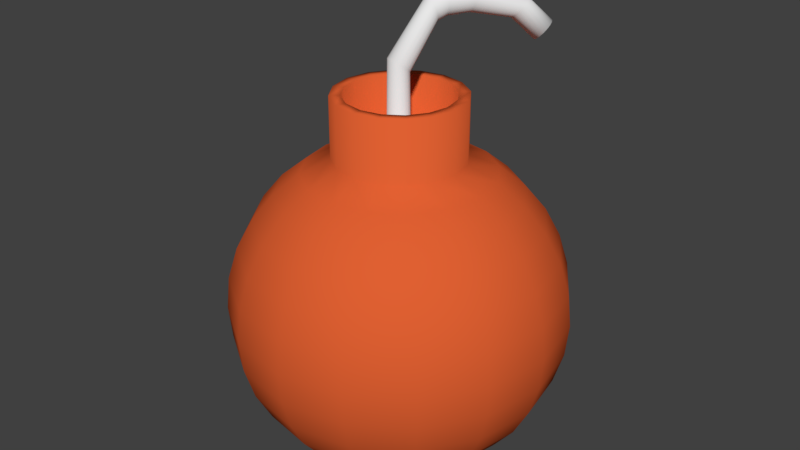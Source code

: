 # Source: Explosive.blend  (saved by Blender 2.78.0; exported with 4.5.12 LTS)
import bpy
from mathutils import Matrix  # noqa: F401  (used for matrix-valued properties, if any)

bpy.ops.wm.read_factory_settings(use_empty=True)
scene = bpy.context.scene
scene.name = 'Scene'

# ---- collections
col_collection_1 = bpy.data.collections.new('Collection 1'); scene.collection.children.link(col_collection_1)

# ---- materials (node trees are filled in below, after node groups)
mat_terracotta_shell = bpy.data.materials.new('Terracotta Shell')
mat_terracotta_shell.alpha_threshold = 0.0
mat_terracotta_shell.use_transparent_shadow = False
mat_terracotta_shell.diffuse_color = (0.7357, 0.1163, 0.03161, 1.0)
mat_terracotta_shell.roughness = 0.5
mat_wick = bpy.data.materials.new('Wick')
mat_wick.alpha_threshold = 0.0
mat_wick.use_transparent_shadow = False
mat_wick.roughness = 0.5

# ---- material node trees

# ---- world
world_world = bpy.data.worlds.new('World'); scene.world = world_world
world_world.color = (0.05088, 0.05088, 0.05088)
world_world.use_sun_shadow = False
world_world.sun_shadow_jitter_overblur = 0.0
world_world.cycles.sampling_method = 'MANUAL'

# ---- meshes
me_sphere = bpy.data.meshes.new('Sphere')
me_sphere.from_pydata([(-4.191e-08, 0.6826, 1.62), (-4.191e-08, 0.991, 1.483), (-4.191e-08, 1.483, 0.991), (-4.191e-08, 1.648, 0.6826), (-4.191e-08, 1.784, 1.571e-07), (-4.191e-08, 1.648, -0.6826), (-4.191e-08, 1.483, -0.991), (-4.191e-08, 0.991, -1.483), (-4.191e-08, 0.6826, -1.451), (0.2612, 0.6307, 1.62), (0.3792, 0.9156, 1.483), (0.4827, 1.165, 1.261), (0.5676, 1.37, 0.991), (0.6307, 1.523, 0.6826), (0.6695, 1.616, 0.348), (0.6826, 1.648, 1.571e-07), (0.6695, 1.616, -0.348), (0.6307, 1.523, -0.6826), (0.5676, 1.37, -0.991), (0.4827, 1.165, -1.261), (0.3792, 0.9156, -1.483), (0.2612, 0.6307, -1.451), (0.1332, 0.3215, -1.451), (0.4827, 0.4827, 1.62), (0.7008, 0.7008, 1.483), (0.8919, 0.8919, 1.261), (1.049, 1.049, 0.991), (1.165, 1.165, 0.6826), (1.237, 1.237, 0.348), (1.261, 1.261, 1.571e-07), (1.237, 1.237, -0.348), (1.165, 1.165, -0.6826), (1.049, 1.049, -0.991), (0.8919, 0.8919, -1.261), (0.7008, 0.7008, -1.483), (0.4827, 0.4827, -1.451), (0.2461, 0.2461, -1.451), (0.6307, 0.2612, 1.62), (0.9156, 0.3792, 1.483), (1.165, 0.4827, 1.261), (1.37, 0.5676, 0.991), (1.523, 0.6307, 0.6826), (1.616, 0.6695, 0.348), (1.648, 0.6826, 1.571e-07), (1.616, 0.6695, -0.348), (1.523, 0.6307, -0.6826), (1.37, 0.5676, -0.991), (1.165, 0.4827, -1.261), (0.9156, 0.3792, -1.483), (0.6307, 0.2612, -1.451), (0.3215, 0.1332, -1.451), (0.6826, -5.232e-07, 1.62), (0.991, -5.232e-07, 1.483), (1.261, -5.498e-07, 1.261), (1.483, -5.764e-07, 0.991), (1.648, -5.232e-07, 0.6826), (1.75, -5.232e-07, 0.348), (1.784, -6.296e-07, 1.571e-07), (1.75, -5.232e-07, -0.348), (1.648, -6.296e-07, -0.6826), (1.483, -5.764e-07, -0.991), (1.261, -5.498e-07, -1.261), (0.991, -5.232e-07, -1.483), (0.6826, -5.498e-07, -1.451), (0.348, -4.568e-07, -1.451), (0.6307, -0.2612, 1.62), (0.9156, -0.3792, 1.483), (1.165, -0.4827, 1.261), (1.37, -0.5676, 0.991), (1.523, -0.6307, 0.6826), (1.616, -0.6695, 0.348), (1.648, -0.6826, 1.571e-07), (1.616, -0.6695, -0.348), (1.523, -0.6307, -0.6826), (1.37, -0.5676, -0.991), (1.165, -0.4827, -1.261), (0.9156, -0.3792, -1.483), (0.6307, -0.2612, -1.451), (0.3215, -0.1332, -1.451), (0.4827, -0.4827, 1.62), (0.7008, -0.7008, 1.483), (0.8919, -0.8919, 1.261), (1.049, -1.049, 0.991), (1.165, -1.165, 0.6826), (1.237, -1.237, 0.348), (1.261, -1.261, 1.571e-07), (1.237, -1.237, -0.348), (1.165, -1.165, -0.6826), (1.049, -1.049, -0.991), (0.8919, -0.8919, -1.261), (0.7008, -0.7008, -1.483), (0.4827, -0.4827, -1.451), (0.2461, -0.2461, -1.451), (0.2612, -0.6307, 1.62), (0.3792, -0.9156, 1.483), (0.4827, -1.165, 1.261), (0.5676, -1.37, 0.991), (0.6307, -1.523, 0.6826), (0.6695, -1.616, 0.348), (0.6826, -1.648, 1.571e-07), (0.6695, -1.616, -0.348), (0.6307, -1.523, -0.6826), (0.5676, -1.37, -0.991), (0.4827, -1.165, -1.261), (0.3792, -0.9156, -1.483), (0.2612, -0.6307, -1.451), (0.1332, -0.3215, -1.451), (-2.448e-07, -0.6826, 1.62), (-2.979e-07, -0.991, 1.483), (-1.916e-07, -1.261, 1.261), (-4.574e-07, -1.483, 0.991), (-4.042e-07, -1.648, 0.6826), (-2.979e-07, -1.75, 0.348), (-4.574e-07, -1.784, 1.571e-07), (-2.979e-07, -1.75, -0.348), (-5.106e-07, -1.648, -0.6826), (-4.574e-07, -1.483, -0.991), (-1.916e-07, -1.261, -1.261), (-3.245e-07, -0.991, -1.483), (-3.511e-07, -0.6826, -1.451), (-1.384e-07, -0.348, -1.451), (-0.2612, -0.6307, 1.62), (-0.3792, -0.9156, 1.483), (-0.4827, -1.165, 1.261), (-0.5676, -1.37, 0.991), (-0.6307, -1.523, 0.6826), (-0.6695, -1.616, 0.348), (-0.6826, -1.648, 1.571e-07), (-0.6695, -1.616, -0.348), (-0.6307, -1.523, -0.6826), (-0.5676, -1.37, -0.991), (-0.4827, -1.165, -1.261), (-0.3792, -0.9156, -1.483), (-0.2612, -0.6307, -1.451), (-0.1332, -0.3215, -1.451), (-4.191e-08, -4.223e-07, -1.451), (-0.4827, -0.4827, 1.62), (-0.7008, -0.7008, 1.483), (-0.8919, -0.8919, 1.261), (-1.049, -1.049, 0.991), (-1.165, -1.165, 0.6826), (-1.237, -1.237, 0.348), (-1.261, -1.261, 1.571e-07), (-1.237, -1.237, -0.348), (-1.165, -1.165, -0.6826), (-1.049, -1.049, -0.991), (-0.8919, -0.8919, -1.261), (-0.7008, -0.7008, -1.483), (-0.4827, -0.4827, -1.451), (-0.2461, -0.2461, -1.451), (-0.6307, -0.2612, 1.62), (-0.9156, -0.3792, 1.483), (-1.165, -0.4827, 1.261), (-1.37, -0.5676, 0.991), (-1.523, -0.6307, 0.6826), (-1.616, -0.6695, 0.348), (-1.648, -0.6826, 1.571e-07), (-1.616, -0.6695, -0.348), (-1.523, -0.6307, -0.6826), (-1.37, -0.5676, -0.991), (-1.165, -0.4827, -1.261), (-0.9156, -0.3792, -1.483), (-0.6307, -0.2612, -1.451), (-0.3215, -0.1332, -1.451), (-0.6826, -1.511e-07, 1.62), (-0.991, 3.494e-08, 1.483), (-1.261, 8.36e-09, 1.261), (-1.483, 3.273e-07, 0.991), (-1.648, 2.21e-07, 0.6826), (-1.75, 6.152e-08, 0.348), (-1.784, 2.742e-07, 1.571e-07), (-1.75, 6.152e-08, -0.348), (-1.648, 2.742e-07, -0.6826), (-1.483, 3.273e-07, -0.991), (-1.261, 8.36e-09, -1.261), (-0.991, 3.494e-08, -1.483), (-0.6826, -1.822e-08, -1.451), (-0.348, -3.106e-07, -1.451), (-0.6307, 0.2612, 1.62), (-0.9156, 0.3792, 1.483), (-1.165, 0.4827, 1.261), (-1.37, 0.5676, 0.991), (-1.523, 0.6307, 0.6826), (-1.616, 0.6695, 0.348), (-1.648, 0.6826, 1.571e-07), (-1.616, 0.6695, -0.348), (-1.523, 0.6307, -0.6826), (-1.37, 0.5676, -0.991), (-1.165, 0.4827, -1.261), (-0.9156, 0.3792, -1.483), (-0.6307, 0.2612, -1.451), (-0.3215, 0.1332, -1.451), (-0.4827, 0.4827, 1.62), (-0.7008, 0.7008, 1.483), (-0.8919, 0.8919, 1.261), (-1.049, 1.049, 0.991), (-1.165, 1.165, 0.6826), (-1.237, 1.237, 0.348), (-1.261, 1.261, 1.571e-07), (-1.237, 1.237, -0.348), (-1.165, 1.165, -0.6826), (-1.049, 1.049, -0.991), (-0.8919, 0.8919, -1.261), (-0.7008, 0.7008, -1.483), (-0.4827, 0.4827, -1.451), (-0.2461, 0.2461, -1.451), (-0.2612, 0.6307, 1.62), (-0.3792, 0.9156, 1.483), (-0.4827, 1.165, 1.261), (-0.5676, 1.37, 0.991), (-0.6307, 1.523, 0.6826), (-0.6695, 1.616, 0.348), (-0.6826, 1.648, 1.571e-07), (-0.6695, 1.616, -0.348), (-0.6307, 1.523, -0.6826), (-0.5676, 1.37, -0.991), (-0.4827, 1.165, -1.261), (-0.3792, 0.9156, -1.483), (-0.2612, 0.6307, -1.451), (-0.1332, 0.3215, -1.451), (5.261e-07, 1.261, 1.261), (6.59e-07, 1.75, 0.348), (6.59e-07, 1.75, -0.348), (5.261e-07, 1.261, -1.261), (1.274e-07, 0.348, -1.451), (-4.191e-08, 0.5688, 2.277), (-4.191e-08, 0.6826, 2.277), (0.2177, 0.5255, 2.277), (0.2612, 0.6307, 2.277), (0.4022, 0.4022, 2.277), (0.4827, 0.4827, 2.277), (0.5255, 0.2177, 2.277), (0.6307, 0.2612, 2.277), (0.5688, -5.006e-07, 2.277), (0.6826, -5.232e-07, 2.277), (0.5255, -0.2177, 2.277), (0.6307, -0.2612, 2.277), (0.4022, -0.4022, 2.277), (0.4827, -0.4827, 2.277), (0.2177, -0.5255, 2.277), (0.2612, -0.6307, 2.277), (-2.176e-07, -0.5688, 2.277), (-2.448e-07, -0.6826, 2.277), (-0.2177, -0.5255, 2.277), (-0.2612, -0.6307, 2.277), (-0.4022, -0.4022, 2.277), (-0.4827, -0.4827, 2.277), (-0.5255, -0.2177, 2.277), (-0.6307, -0.2612, 2.277), (-0.5688, -1.918e-07, 2.277), (-0.6826, -1.511e-07, 2.277), (-0.5255, 0.2177, 2.277), (-0.6307, 0.2612, 2.277), (-0.4022, 0.4022, 2.277), (-0.4827, 0.4827, 2.277), (-0.2177, 0.5255, 2.277), (-0.2612, 0.6307, 2.277), (0.2177, 0.5255, 0.7988), (-4.191e-08, 0.5688, 0.7988), (0.4022, 0.4022, 0.7988), (0.5255, 0.2177, 0.7988), (0.5688, -5.006e-07, 0.7988), (0.5255, -0.2177, 0.7988), (0.4022, -0.4022, 0.7988), (0.2177, -0.5255, 0.7988), (-2.176e-07, -0.5688, 0.7988), (0.005848, 0.09308, 2.486), (-0.2177, -0.5255, 0.7988), (-0.4022, -0.4022, 0.7988), (-0.5255, -0.2177, 0.7988), (-0.5688, -1.918e-07, 0.7988), (-0.5255, 0.2177, 0.7988), (-0.4022, 0.4022, 0.7988), (-0.2177, 0.5255, 0.7988), (0.05234, 0.0753, 2.487), (0.04016, 0.1092, 0.7988), (-0.008666, 0.1189, 0.7988), (0.08155, 0.08155, 0.7988), (0.1092, 0.04016, 0.7988), (0.1189, -0.008666, 0.7988), (0.1092, -0.05749, 0.7988), (0.08155, -0.09888, 0.7988), (0.04016, -0.1265, 0.7988), (-0.008666, -0.1363, 0.7988), (-0.05749, -0.1265, 0.7988), (-0.09888, -0.09888, 0.7988), (-0.1265, -0.05749, 0.7988), (-0.1363, -0.008666, 0.7988), (-0.1265, 0.04016, 0.7988), (-0.09888, 0.08155, 0.7988), (-0.05749, 0.1092, 0.7988), (0.08957, 0.04459, 2.499), (0.1119, 0.00562, 2.521), (0.1159, -0.03568, 2.548), (0.1009, -0.07302, 2.578), (0.06935, -0.1007, 2.605), (0.02592, -0.1145, 2.625), (-0.02275, -0.1124, 2.635), (0.1705, 0.4465, 2.966), (-0.06923, -0.09463, 2.634), (-0.1065, -0.06392, 2.622), (-0.1288, -0.02495, 2.6), (-0.1328, 0.01635, 2.573), (-0.1178, 0.05369, 2.543), (-0.08625, 0.08138, 2.517), (-0.04282, 0.09521, 2.497), (0.2125, 0.4219, 2.977), (0.1639, 0.3418, 2.933), (0.1205, 0.3652, 2.926), (0.199, 0.3157, 2.957), (0.2203, 0.2909, 2.994), (0.2246, 0.2711, 3.04), (0.2113, 0.2594, 3.086), (0.1823, 0.2576, 3.127), (0.1422, 0.2658, 3.155), (0.09695, 0.283, 3.167), (0.3, 0.6538, 2.979), (0.0535, 0.3064, 3.16), (0.01845, 0.3325, 3.136), (-0.002858, 0.3573, 3.099), (-0.00718, 0.377, 3.053), (0.006139, 0.3887, 3.007), (0.03507, 0.3906, 2.966), (0.07522, 0.3823, 2.938), (0.341, 0.6294, 2.993), (0.2475, 0.4008, 3.005), (0.2702, 0.3863, 3.047), (0.2772, 0.3807, 3.096), (0.2673, 0.3848, 3.145), (0.2421, 0.398, 3.185), (0.2054, 0.4183, 3.212), (0.1629, 0.4425, 3.221), (0.5571, 0.9989, 2.897), (0.1209, 0.4671, 3.21), (0.08586, 0.4882, 3.182), (0.06315, 0.5027, 3.14), (0.05621, 0.5083, 3.091), (0.06608, 0.5042, 3.043), (0.09127, 0.491, 3.002), (0.1279, 0.4708, 2.975), (0.5969, 0.9782, 2.919), (0.3766, 0.6136, 3.024), (0.4016, 0.609, 3.067), (0.412, 0.6161, 3.115), (0.4064, 0.6339, 3.161), (0.3855, 0.6597, 3.198), (0.3526, 0.6896, 3.221), (0.3126, 0.719, 3.225), (0.7427, 1.133, 2.684), (0.2717, 0.7434, 3.211), (0.2361, 0.7591, 3.18), (0.2111, 0.7638, 3.137), (0.2007, 0.7567, 3.089), (0.2063, 0.7388, 3.043), (0.2272, 0.713, 3.005), (0.2601, 0.6832, 2.983), (0.7825, 1.112, 2.705), (0.6356, 0.9743, 2.95), (0.6672, 0.9879, 2.986), (0.6869, 1.017, 3.021), (0.6918, 1.057, 3.051), (0.6811, 1.102, 3.07), (0.6564, 1.144, 3.075), (0.6215, 1.179, 3.066), (0.5817, 1.2, 3.045), (0.5431, 1.203, 3.014), (0.5115, 1.19, 2.978), (0.4917, 1.161, 2.942), (0.4868, 1.121, 2.913), (0.4975, 1.076, 2.894), (0.5222, 1.033, 2.889), (0.8211, 1.109, 2.736), (0.8527, 1.122, 2.772), (0.8725, 1.151, 2.808), (0.8774, 1.191, 2.837), (0.8667, 1.236, 2.856), (0.842, 1.279, 2.862), (0.8071, 1.313, 2.853), (0.7749, 1.223, 2.768), (0.7673, 1.334, 2.831), (0.7286, 1.338, 2.8), (0.697, 1.324, 2.764), (0.6773, 1.295, 2.729), (0.6724, 1.255, 2.699), (0.6831, 1.21, 2.681), (0.7078, 1.168, 2.675), (0.7518, 1.28, 2.784)], [], [(220, 1, 10, 11), (223, 6, 18, 19), (2, 220, 11, 12), (7, 223, 19, 20), (3, 2, 12, 13), (8, 7, 20, 21), (221, 3, 13, 14), (224, 8, 21, 22), (4, 221, 14, 15), (135, 224, 22), (222, 4, 15, 16), (5, 222, 16, 17), (1, 0, 9, 10), (6, 5, 17, 18), (10, 9, 23, 24), (18, 17, 31, 32), (11, 10, 24, 25), (19, 18, 32, 33), (12, 11, 25, 26), (20, 19, 33, 34), (13, 12, 26, 27), (21, 20, 34, 35), (14, 13, 27, 28), (22, 21, 35, 36), (15, 14, 28, 29), (135, 22, 36), (16, 15, 29, 30), (17, 16, 30, 31), (28, 27, 41, 42), (36, 35, 49, 50), (29, 28, 42, 43), (135, 36, 50), (30, 29, 43, 44), (31, 30, 44, 45), (24, 23, 37, 38), (32, 31, 45, 46), (25, 24, 38, 39), (33, 32, 46, 47), (26, 25, 39, 40), (34, 33, 47, 48), (27, 26, 40, 41), (35, 34, 48, 49), (46, 45, 59, 60), (39, 38, 52, 53), (47, 46, 60, 61), (40, 39, 53, 54), (48, 47, 61, 62), (41, 40, 54, 55), (49, 48, 62, 63), (42, 41, 55, 56), (50, 49, 63, 64), (43, 42, 56, 57), (135, 50, 64), (44, 43, 57, 58), (45, 44, 58, 59), (38, 37, 51, 52), (64, 63, 77, 78), (57, 56, 70, 71), (135, 64, 78), (58, 57, 71, 72), (59, 58, 72, 73), (52, 51, 65, 66), (60, 59, 73, 74), (53, 52, 66, 67), (61, 60, 74, 75), (54, 53, 67, 68), (62, 61, 75, 76), (55, 54, 68, 69), (63, 62, 76, 77), (56, 55, 69, 70), (67, 66, 80, 81), (75, 74, 88, 89), (68, 67, 81, 82), (76, 75, 89, 90), (69, 68, 82, 83), (77, 76, 90, 91), (70, 69, 83, 84), (78, 77, 91, 92), (71, 70, 84, 85), (135, 78, 92), (72, 71, 85, 86), (73, 72, 86, 87), (66, 65, 79, 80), (74, 73, 87, 88), (85, 84, 98, 99), (135, 92, 106), (86, 85, 99, 100), (87, 86, 100, 101), (80, 79, 93, 94), (88, 87, 101, 102), (81, 80, 94, 95), (89, 88, 102, 103), (82, 81, 95, 96), (90, 89, 103, 104), (83, 82, 96, 97), (91, 90, 104, 105), (84, 83, 97, 98), (92, 91, 105, 106), (103, 102, 116, 117), (96, 95, 109, 110), (104, 103, 117, 118), (97, 96, 110, 111), (105, 104, 118, 119), (98, 97, 111, 112), (106, 105, 119, 120), (99, 98, 112, 113), (135, 106, 120), (100, 99, 113, 114), (101, 100, 114, 115), (94, 93, 107, 108), (102, 101, 115, 116), (95, 94, 108, 109), (135, 120, 134), (114, 113, 127, 128), (136, 121, 244, 246), (115, 114, 128, 129), (108, 107, 121, 122), (116, 115, 129, 130), (109, 108, 122, 123), (117, 116, 130, 131), (110, 109, 123, 124), (118, 117, 131, 132), (111, 110, 124, 125), (119, 118, 132, 133), (112, 111, 125, 126), (120, 119, 133, 134), (113, 112, 126, 127), (37, 23, 230, 232), (132, 131, 146, 147), (125, 124, 139, 140), (133, 132, 147, 148), (126, 125, 140, 141), (134, 133, 148, 149), (127, 126, 141, 142), (9, 0, 226, 228), (135, 134, 149), (128, 127, 142, 143), (178, 164, 250, 252), (129, 128, 143, 144), (122, 121, 136, 137), (130, 129, 144, 145), (123, 122, 137, 138), (131, 130, 145, 146), (124, 123, 138, 139), (51, 37, 232, 234), (144, 143, 157, 158), (137, 136, 150, 151), (145, 144, 158, 159), (138, 137, 151, 152), (146, 145, 159, 160), (139, 138, 152, 153), (147, 146, 160, 161), (140, 139, 153, 154), (148, 147, 161, 162), (141, 140, 154, 155), (149, 148, 162, 163), (142, 141, 155, 156), (164, 150, 248, 250), (135, 149, 163), (143, 142, 156, 157), (154, 153, 167, 168), (162, 161, 175, 176), (155, 154, 168, 169), (163, 162, 176, 177), (156, 155, 169, 170), (65, 51, 234, 236), (135, 163, 177), (157, 156, 170, 171), (150, 136, 246, 248), (158, 157, 171, 172), (151, 150, 164, 165), (159, 158, 172, 173), (152, 151, 165, 166), (160, 159, 173, 174), (153, 152, 166, 167), (161, 160, 174, 175), (172, 171, 185, 186), (165, 164, 178, 179), (173, 172, 186, 187), (166, 165, 179, 180), (174, 173, 187, 188), (167, 166, 180, 181), (175, 174, 188, 189), (168, 167, 181, 182), (176, 175, 189, 190), (169, 168, 182, 183), (177, 176, 190, 191), (170, 169, 183, 184), (79, 65, 236, 238), (135, 177, 191), (171, 170, 184, 185), (0, 206, 256, 226), (190, 189, 203, 204), (183, 182, 196, 197), (191, 190, 204, 205), (184, 183, 197, 198), (192, 178, 252, 254), (135, 191, 205), (185, 184, 198, 199), (206, 192, 254, 256), (186, 185, 199, 200), (179, 178, 192, 193), (187, 186, 200, 201), (180, 179, 193, 194), (188, 187, 201, 202), (181, 180, 194, 195), (189, 188, 202, 203), (182, 181, 195, 196), (193, 192, 206, 207), (201, 200, 214, 215), (194, 193, 207, 208), (202, 201, 215, 216), (195, 194, 208, 209), (203, 202, 216, 217), (196, 195, 209, 210), (204, 203, 217, 218), (197, 196, 210, 211), (205, 204, 218, 219), (198, 197, 211, 212), (93, 79, 238, 240), (135, 205, 219), (199, 198, 212, 213), (23, 9, 228, 230), (200, 199, 213, 214), (211, 210, 3, 221), (219, 218, 8, 224), (212, 211, 221, 4), (107, 93, 240, 242), (135, 219, 224), (213, 212, 4, 222), (121, 107, 242, 244), (214, 213, 222, 5), (207, 206, 0, 1), (215, 214, 5, 6), (208, 207, 1, 220), (216, 215, 6, 223), (209, 208, 220, 2), (217, 216, 223, 7), (210, 209, 2, 3), (218, 217, 7, 8), (231, 229, 259, 260), (226, 225, 227, 228), (245, 243, 267, 268), (228, 227, 229, 230), (235, 233, 261, 262), (230, 229, 231, 232), (249, 247, 269, 270), (232, 231, 233, 234), (229, 227, 257, 259), (234, 233, 235, 236), (243, 241, 265, 267), (236, 235, 237, 238), (239, 237, 263, 264), (238, 237, 239, 240), (253, 251, 271, 272), (240, 239, 241, 242), (242, 241, 243, 244), (247, 245, 268, 269), (233, 231, 260, 261), (244, 243, 245, 246), (246, 245, 247, 248), (251, 249, 270, 271), (225, 255, 273, 258), (248, 247, 249, 250), (237, 235, 262, 263), (250, 249, 251, 252), (227, 225, 258, 257), (252, 251, 253, 254), (255, 253, 272, 273), (254, 253, 255, 256), (241, 239, 264, 265), (256, 255, 225, 226), (261, 260, 278, 279), (268, 267, 284, 285), (260, 259, 277, 278), (267, 265, 283, 284), (258, 273, 290, 276), (259, 257, 275, 277), (273, 272, 289, 290), (257, 258, 276, 275), (265, 264, 282, 283), (272, 271, 288, 289), (264, 263, 281, 282), (271, 270, 287, 288), (263, 262, 280, 281), (270, 269, 286, 287), (262, 261, 279, 280), (269, 268, 285, 286), (283, 282, 296, 297), (289, 288, 303, 304), (282, 281, 295, 296), (288, 287, 302, 303), (281, 280, 294, 295), (287, 286, 301, 302), (280, 279, 293, 294), (286, 285, 300, 301), (279, 278, 292, 293), (285, 284, 299, 300), (278, 277, 291, 292), (284, 283, 297, 299), (276, 290, 305, 266), (277, 275, 274, 291), (290, 289, 304, 305), (275, 276, 266, 274), (303, 302, 320, 321), (295, 294, 312, 313), (302, 301, 319, 320), (294, 293, 311, 312), (301, 300, 318, 319), (274, 266, 308, 307), (293, 292, 310, 311), (300, 299, 317, 318), (292, 291, 309, 310), (299, 297, 315, 317), (266, 305, 323, 308), (291, 274, 307, 309), (305, 304, 322, 323), (297, 296, 314, 315), (304, 303, 321, 322), (296, 295, 313, 314), (310, 309, 325, 326), (317, 315, 331, 333), (308, 323, 339, 298), (309, 307, 306, 325), (323, 322, 338, 339), (307, 308, 298, 306), (315, 314, 330, 331), (322, 321, 337, 338), (314, 313, 329, 330), (321, 320, 336, 337), (313, 312, 328, 329), (320, 319, 335, 336), (312, 311, 327, 328), (319, 318, 334, 335), (311, 310, 326, 327), (318, 317, 333, 334), (331, 330, 346, 347), (338, 337, 353, 354), (330, 329, 345, 346), (337, 336, 352, 353), (329, 328, 344, 345), (336, 335, 351, 352), (328, 327, 343, 344), (335, 334, 350, 351), (327, 326, 342, 343), (334, 333, 349, 350), (306, 298, 316, 324), (326, 325, 341, 342), (333, 331, 347, 349), (298, 339, 355, 316), (325, 306, 324, 341), (339, 338, 354, 355), (345, 344, 360, 361), (352, 351, 366, 367), (344, 343, 359, 360), (351, 350, 365, 366), (324, 316, 332, 340), (343, 342, 358, 359), (350, 349, 364, 365), (342, 341, 357, 358), (349, 347, 363, 364), (316, 355, 370, 332), (341, 324, 340, 357), (355, 354, 369, 370), (347, 346, 362, 363), (354, 353, 368, 369), (346, 345, 361, 362), (353, 352, 367, 368), (365, 364, 379, 380), (358, 357, 371, 372), (364, 363, 377, 379), (332, 370, 385, 348), (357, 340, 356, 371), (370, 369, 384, 385), (363, 362, 376, 377), (369, 368, 383, 384), (362, 361, 375, 376), (368, 367, 382, 383), (361, 360, 374, 375), (367, 366, 381, 382), (360, 359, 373, 374), (366, 365, 380, 381), (340, 332, 348, 356), (359, 358, 372, 373), (348, 378, 356), (356, 378, 371), (371, 378, 372), (372, 378, 373), (373, 378, 374), (374, 378, 375), (375, 378, 376), (376, 378, 377), (377, 378, 379), (379, 378, 386, 380), (380, 386, 378, 381), (381, 378, 382), (382, 378, 383), (383, 378, 384), (384, 378, 385), (385, 378, 348)])
me_sphere.polygons.foreach_set('use_smooth', [True] * 400)
me_sphere.polygons.foreach_set('material_index', [0, 0, 0, 0, 0, 0, 0, 0, 0, 0, 0, 0, 0, 0, 0, 0, 0, 0, 0, 0, 0, 0, 0, 0, 0, 0, 0, 0, 0, 0, 0, 0, 0, 0, 0, 0, 0, 0, 0, 0, 0, 0, 0, 0, 0, 0, 0, 0, 0, 0, 0, 0, 0, 0, 0, 0, 0, 0, 0, 0, 0, 0, 0, 0, 0, 0, 0, 0, 0, 0, 0, 0, 0, 0, 0, 0, 0, 0, 0, 0, 0, 0, 0, 0, 0, 0, 0, 0, 0, 0, 0, 0, 0, 0, 0, 0, 0, 0, 0, 0, 0, 0, 0, 0, 0, 0, 0, 0, 0, 0, 0, 0, 0, 0, 0, 0, 0, 0, 0, 0, 0, 0, 0, 0, 0, 0, 0, 0, 0, 0, 0, 0, 0, 0, 0, 0, 0, 0, 0, 0, 0, 0, 0, 0, 0, 0, 0, 0, 0, 0, 0, 0, 0, 0, 0, 0, 0, 0, 0, 0, 0, 0, 0, 0, 0, 0, 0, 0, 0, 0, 0, 0, 0, 0, 0, 0, 0, 0, 0, 0, 0, 0, 0, 0, 0, 0, 0, 0, 0, 0, 0, 0, 0, 0, 0, 0, 0, 0, 0, 0, 0, 0, 0, 0, 0, 0, 0, 0, 0, 0, 0, 0, 0, 0, 0, 0, 0, 0, 0, 0, 0, 0, 0, 0, 0, 0, 0, 0, 0, 0, 0, 0, 0, 0, 0, 0, 0, 0, 0, 0, 0, 0, 0, 0, 0, 0, 0, 0, 0, 0, 0, 0, 0, 0, 0, 0, 0, 0, 0, 0, 0, 0, 0, 0, 0, 0, 0, 0, 0, 0, 0, 0, 0, 0, 0, 0, 0, 0, 0, 0, 0, 0, 0, 0, 0, 0, 0, 0, 1, 1, 1, 1, 1, 1, 1, 1, 1, 1, 1, 1, 1, 1, 1, 1, 1, 1, 1, 1, 1, 1, 1, 1, 1, 1, 1, 1, 1, 1, 1, 1, 1, 1, 1, 1, 1, 1, 1, 1, 1, 1, 1, 1, 1, 1, 1, 1, 1, 1, 1, 1, 1, 1, 1, 1, 1, 1, 1, 1, 1, 1, 1, 1, 1, 1, 1, 1, 1, 1, 1, 1, 1, 1, 1, 1, 1, 1, 1, 1, 1, 1, 1, 1, 1, 1, 1, 1, 1, 1, 1, 1, 1, 1, 1, 1, 1, 1, 1, 1, 1, 1, 1, 1, 1, 1, 1, 1, 1, 1, 1, 1])
me_sphere.materials.append(mat_terracotta_shell)
me_sphere.materials.append(mat_wick)
me_sphere.use_remesh_preserve_volume = False
me_sphere.use_remesh_preserve_attributes = False
me_sphere.use_mirror_vertex_groups = False
me_sphere.update()

# ---- objects
ob_sphere = bpy.data.objects.new('Sphere', me_sphere)

# ---- transforms, parenting, visibility, modifiers, constraints
ob_sphere.location = (0.0, 0.0, 0.0)
ob_sphere.lineart.crease_threshold = 0.0

# ---- collection membership
col_collection_1.objects.link(ob_sphere)

# ---- scene / render settings (as saved in the file)
scene.frame_start = 1; scene.frame_end = 250; scene.frame_set(1)
scene.render.engine = 'BLENDER_EEVEE_NEXT'
scene.render.resolution_percentage = 50
scene.render.dither_intensity = 0.0
scene.cycles.use_denoising = False
scene.cycles.samples = 128
scene.cycles.sampling_pattern = 'TABULATED_SOBOL'
scene.cycles.light_sampling_threshold = 0.0
scene.cycles.use_adaptive_sampling = False
scene.cycles.use_light_tree = False
scene.cycles.blur_glossy = 0.0
scene.cycles.sample_clamp_indirect = 0.0
scene.view_settings.view_transform = 'Standard'
bpy.context.view_layer.update()

# ---- added for rendering (the .blend has no active camera and no usable light): camera, sun
cam_auto = bpy.data.cameras.new('AutoCamera')
cam_auto.lens = 50.0
cam_auto.sensor_width = 36.0
cam_auto.clip_end = 1000.0
ob_auto_camera = bpy.data.objects.new('AutoCamera', cam_auto)
scene.collection.objects.link(ob_auto_camera)
ob_auto_camera.location = (6.38487, -7.66185, 5.97884)
ob_auto_camera.rotation_euler = (1.09748, -7.21219e-08, 0.694738)
scene.camera = ob_auto_camera
light_auto_sun = bpy.data.lights.new('AutoSun', 'SUN')
light_auto_sun.energy = 3.0
light_auto_sun.angle = 0.0523599
ob_auto_sun = bpy.data.objects.new('AutoSun', light_auto_sun)
scene.collection.objects.link(ob_auto_sun)
ob_auto_sun.rotation_euler = (0.872665, 0.174533, 0.523599)
bpy.context.view_layer.update()
